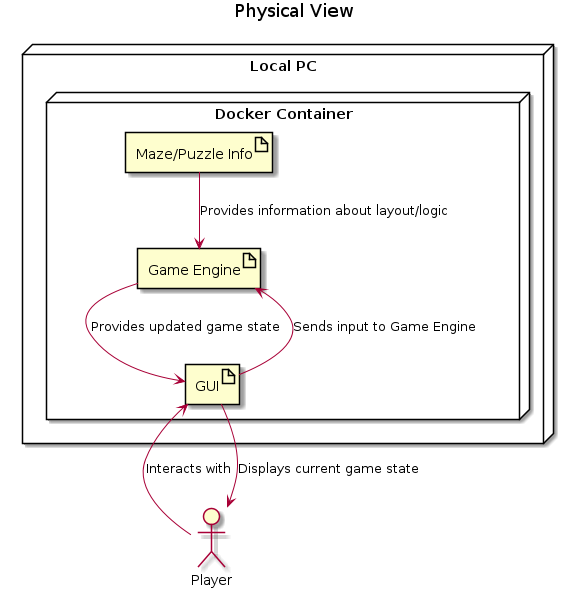

The diagram above was rendered by PlantUML. Its source (embedded in the PNG):
@startuml Physical View
title  Physical View
actor "Player" as P

node "Local PC" {
    node "Docker Container" {
        artifact "Game Engine" as GE
        artifact "GUI" as GUI
        artifact "Maze/Puzzle Info" as MP
    }
}

P --> GUI : Interacts with
GUI --> GE : Sends input to Game Engine
GE --> GUI : Provides updated game state
GUI --> P: Displays current game state
MP --> GE: Provides information about layout/logic
@enduml